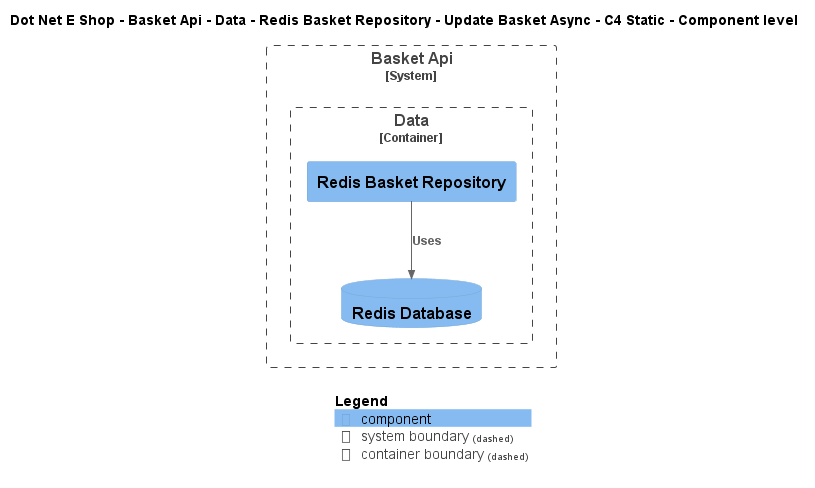

The diagram above was rendered by PlantUML. Its source (embedded in the PNG):
@startuml
!include ..\..\..\..\..\..\..\..\..\.c4s\C4_Component.puml

AddElementTag("c4interflow:lifecycle:new", $bgColor=green, $fontColor=#ffffff, $borderColor=green, $shadowing="False")
AddElementTag("c4interflow:lifecycle:changed", $bgColor=orange, $fontColor=#ffffff, $borderColor=orange, $shadowing="False")
AddElementTag("c4interflow:lifecycle:removed", $bgColor=red, $fontColor=#ffffff, $borderColor=red, $shadowing="False")

AddRelTag("c4interflow:lifecycle:new", $textColor=green, $lineColor=green)
AddRelTag("c4interflow:lifecycle:changed", $textColor=orange, $lineColor=orange)
AddRelTag("c4interflow:lifecycle:removed", $textColor=red, $lineColor=red)

SHOW_PERSON_PORTRAIT()
LAYOUT_TOP_DOWN()

skinparam linetype polyline

title Dot Net E Shop - Basket Api - Data - Redis Basket Repository - Update Basket Async - C4 Static - Component level


System_Boundary(DotNetEShop.SoftwareSystems.BasketApi, "Basket Api") {
    
Container_Boundary(DotNetEShop.SoftwareSystems.BasketApi.Containers.Data, "Data") {
    Component(DotNetEShop.SoftwareSystems.BasketApi.Containers.Data.Components.RedisBasketRepository, "Redis Basket Repository", "", "")
    ComponentDb(DotNetEShop.SoftwareSystems.BasketApi.Containers.Data.Components.RedisDatabase, "Redis Database", "", "")
}
}

Rel(DotNetEShop.SoftwareSystems.BasketApi.Containers.Data.Components.RedisBasketRepository, DotNetEShop.SoftwareSystems.BasketApi.Containers.Data.Components.RedisDatabase, "Uses")


SHOW_LEGEND()
@enduml